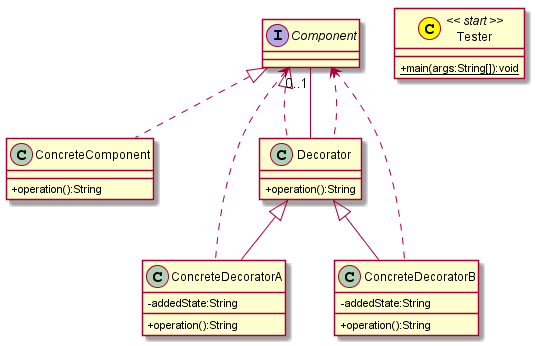

The diagram above was rendered by PlantUML. Its source (embedded in the PNG):
@startuml
skinparam classAttributeIconSize 0
interface Component{
}
class ConcreteComponent{
 +operation():String 
}
class ConcreteDecoratorA{
 -addedState:String
 +operation():String 
}
class ConcreteDecoratorB{
 -addedState:String
 +operation():String 
}
class Decorator{
 +operation():String 
}
class Tester << (C,yellow) start >> {
 +{static}main(args:String[]):void 
}
Component <|.. ConcreteComponent
Decorator <|-- ConcreteDecoratorA
Decorator <|-- ConcreteDecoratorB
Component <|.. Decorator
Decorator --  "0..1" Component
Component <.. ConcreteDecoratorA
Component <.. ConcreteDecoratorB
Component <.. Decorator
@enduml